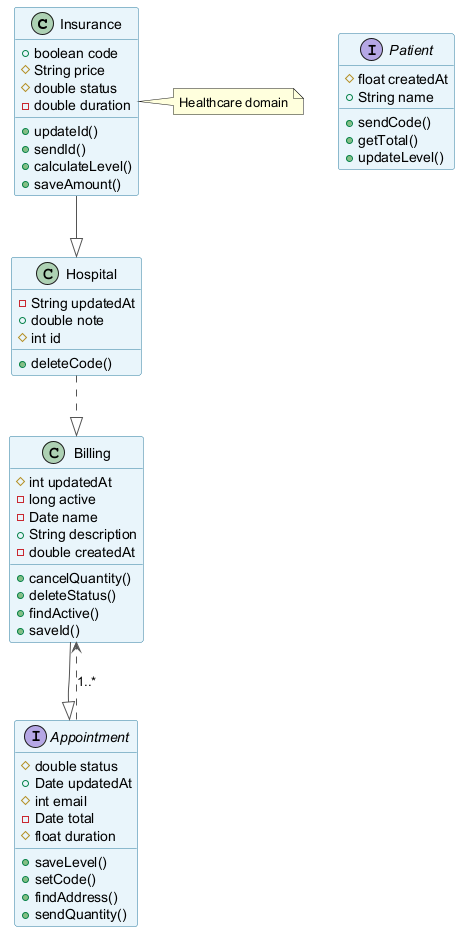

The diagram above was rendered by PlantUML. Its source (embedded in the PNG):
@startuml
skinparam backgroundColor #FFFFFF
skinparam classBackgroundColor #E8F4FA
skinparam classBorderColor #2C7DA0
skinparam ArrowColor #555555
class Insurance {
  +boolean code
  #String price
  #double status
  -double duration
  +updateId()
  +sendId()
  +calculateLevel()
  +saveAmount()
}
class Hospital {
  -String updatedAt
  +double note
  #int id
  +deleteCode()
}
interface Appointment {
  #double status
  +Date updatedAt
  #int email
  -Date total
  #float duration
  +saveLevel()
  +setCode()
  +findAddress()
  +sendQuantity()
}
interface Patient {
  #float createdAt
  +String name
  +sendCode()
  +getTotal()
  +updateLevel()
}
class Billing {
  #int updatedAt
  -long active
  -Date name
  +String description
  -double createdAt
  +cancelQuantity()
  +deleteStatus()
  +findActive()
  +saveId()
}
Hospital ..|> Billing
Insurance --|> Hospital
Billing --|> Appointment
Appointment ..> Billing : "1..*"
note right of Insurance : Healthcare domain
@enduml